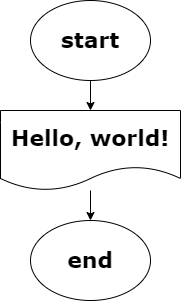

The diagram above was exported from draw.io. Its source (the exported page's mxGraphModel, read from the mxfile embedded in the PNG):
<mxGraphModel dx="305" dy="313" grid="1" gridSize="10" guides="1" tooltips="1" connect="1" arrows="1" fold="1" page="1" pageScale="1" pageWidth="850" pageHeight="1100" math="0" shadow="0">
  <root>
    <mxCell id="0" />
    <mxCell id="1" parent="0" />
    <mxCell id="2XA8iTlqINulFYXj8qmZ-1" value="" style="edgeStyle=none;html=1;" parent="1" source="2XA8iTlqINulFYXj8qmZ-2" target="2XA8iTlqINulFYXj8qmZ-4" edge="1">
      <mxGeometry relative="1" as="geometry" />
    </mxCell>
    <mxCell id="2XA8iTlqINulFYXj8qmZ-2" value="start" style="ellipse;whiteSpace=wrap;html=1;fontSize=22;fontStyle=1;fontFamily=Verdana;" parent="1" vertex="1">
      <mxGeometry x="180" y="20" width="120" height="80" as="geometry" />
    </mxCell>
    <mxCell id="2XA8iTlqINulFYXj8qmZ-3" value="" style="edgeStyle=none;html=1;" parent="1" source="2XA8iTlqINulFYXj8qmZ-4" target="2XA8iTlqINulFYXj8qmZ-5" edge="1">
      <mxGeometry relative="1" as="geometry" />
    </mxCell>
    <mxCell id="2XA8iTlqINulFYXj8qmZ-4" value="&lt;span style=&quot;color: rgb(0, 0, 0); font-family: Verdana; font-size: 22px; font-weight: 700;&quot;&gt;Hello, world!&lt;/span&gt;" style="shape=document;whiteSpace=wrap;html=1;boundedLbl=1;" parent="1" vertex="1">
      <mxGeometry x="150" y="130" width="180" height="80" as="geometry" />
    </mxCell>
    <mxCell id="2XA8iTlqINulFYXj8qmZ-5" value="&lt;font face=&quot;Verdana&quot;&gt;&lt;span style=&quot;font-size: 22px;&quot;&gt;&lt;b&gt;end&lt;/b&gt;&lt;/span&gt;&lt;/font&gt;" style="ellipse;whiteSpace=wrap;html=1;" parent="1" vertex="1">
      <mxGeometry x="180" y="240" width="120" height="80" as="geometry" />
    </mxCell>
  </root>
</mxGraphModel>